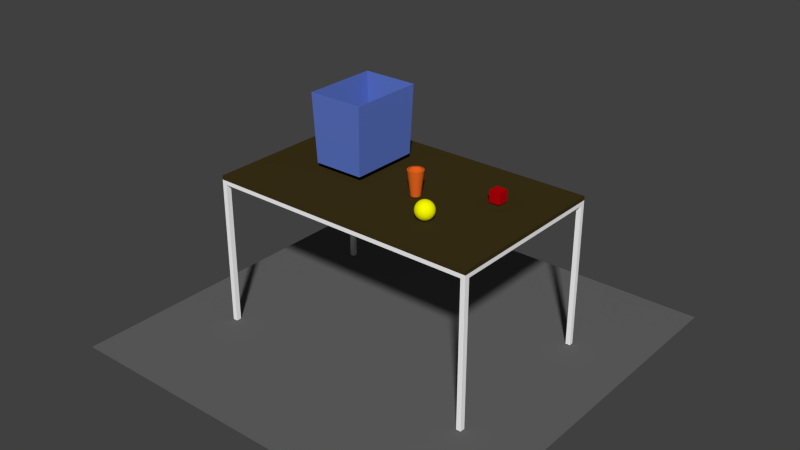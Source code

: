 # Source: example.blend  (saved by Blender 2.76.0; exported with 4.5.12 LTS)
import bpy
from mathutils import Matrix  # noqa: F401  (used for matrix-valued properties, if any)

bpy.ops.wm.read_factory_settings(use_empty=True)
scene = bpy.context.scene
scene.name = 'Scene'

# ---- collections
col_collection_1 = bpy.data.collections.new('Collection 1'); scene.collection.children.link(col_collection_1)
col_collection_2 = bpy.data.collections.new('Collection 2'); scene.collection.children.link(col_collection_2)
col_collection_2.hide_render = True
col_collection_2.hide_viewport = True
col_collection_11 = bpy.data.collections.new('Collection 11'); scene.collection.children.link(col_collection_11)
col_collection_11.hide_render = True
col_collection_11.hide_viewport = True

# ---- materials (node trees are filled in below, after node groups)
mat_black_matte = bpy.data.materials.new('BLACK MATTE')
mat_black_matte.alpha_threshold = 0.0
mat_black_matte.use_transparent_shadow = False
mat_black_matte.diffuse_color = (0.1333, 0.1333, 0.1333, 1.0)
mat_black_matte.roughness = 0.5
mat_black_matte.line_color = (0.0, 0.0, 0.0, 1.0)
mat_darkwoodmat = bpy.data.materials.new('DarkWoodMat')
mat_darkwoodmat.alpha_threshold = 0.0
mat_darkwoodmat.use_transparent_shadow = False
mat_darkwoodmat.preview_render_type = 'CUBE'
mat_darkwoodmat.diffuse_color = (0.04665, 0.03318, 0.009187, 1.0)
mat_darkwoodmat.roughness = 0.5
mat_darkwoodmat.specular_intensity = 0.2868
mat_darkwoodmat.line_color = (0.0, 0.0, 0.0, 1.0)
mat_chromemat = bpy.data.materials.new('ChromeMat')
mat_chromemat.alpha_threshold = 0.0
mat_chromemat.use_transparent_shadow = False
mat_chromemat.diffuse_color = (1.0, 1.0, 1.0, 1.0)
mat_chromemat.roughness = 0.5
mat_chromemat.line_color = (0.0, 0.0, 0.0, 1.0)
mat_material_001 = bpy.data.materials.new('Material.001')
mat_material_001.alpha_threshold = 0.0
mat_material_001.use_transparent_shadow = False
mat_material_001.diffuse_color = (0.8, 0.1338, 0.01529, 1.0)
mat_material_001.roughness = 0.5
mat_blue = bpy.data.materials.new('blue')
mat_blue.alpha_threshold = 0.0
mat_blue.use_transparent_shadow = False
mat_blue.diffuse_color = (0.1089, 0.1809, 0.5815, 1.0)
mat_blue.roughness = 0.5
mat_blue.line_color = (0.0, 0.0, 0.0, 1.0)
mat_material_000 = bpy.data.materials.new('Material.000')
mat_material_000.alpha_threshold = 0.0
mat_material_000.use_transparent_shadow = False
mat_material_000.diffuse_color = (1.0, 1.0, 0.0, 1.0)
mat_material_000.roughness = 0.5
mat_material = bpy.data.materials.new('Material')
mat_material.alpha_threshold = 0.0
mat_material.use_transparent_shadow = False
mat_material.diffuse_color = (0.477, 0.0, 0.002563, 1.0)
mat_material.specular_color = (0.0, 0.0, 1.0)
mat_material.roughness = 0.5
mat_material_003 = bpy.data.materials.new('Material.003')
mat_material_003.alpha_threshold = 0.0
mat_material_003.use_transparent_shadow = False
mat_material_003.diffuse_color = (0.0, 0.6738, 0.1299, 1.0)
mat_material_003.roughness = 0.5

# ---- material node trees

# ---- world
world_world = bpy.data.worlds.new('World'); scene.world = world_world
world_world.color = (0.05088, 0.05088, 0.05088)
world_world.use_sun_shadow = False
world_world.sun_shadow_jitter_overblur = 0.0
world_world.cycles.sampling_method = 'MANUAL'
world_world.cycles.sample_map_resolution = 256

# ---- meshes
me_plane = bpy.data.meshes.new('Plane')
me_plane.from_pydata([(-1.0, -1.0, 0.0), (1.0, -1.0, 0.0), (-1.0, 1.0, 0.0), (1.0, 1.0, 0.0)], [], [(0, 1, 3, 2)])
me_plane.materials.append(mat_black_matte)
me_plane.use_remesh_preserve_volume = False
me_plane.use_remesh_preserve_attributes = False
me_plane.use_mirror_vertex_groups = False
me_plane.update()
me_cube_055 = bpy.data.meshes.new('Cube.055')
me_cube_055.from_pydata([(0.675, 0.425, 0.355), (0.675, -0.425, 0.355), (-0.675, -0.425, 0.355), (-0.675, 0.425, 0.355), (0.675, 0.425, 0.375), (0.675, -0.425, 0.375), (-0.675, -0.425, 0.375), (-0.675, 0.425, 0.375), (-0.675, 0.425, 0.355), (-0.675, -0.425, 0.355), (0.675, -0.425, 0.355), (0.675, 0.425, 0.355), (-0.675, 0.425, 0.335), (-0.675, -0.425, 0.335), (0.675, -0.425, 0.335), (0.675, 0.425, 0.335), (-0.6519, 0.425, 0.355), (-0.6519, -0.425, 0.355), (-0.6519, 0.425, 0.335), (-0.6519, -0.425, 0.335), (0.6519, 0.425, 0.355), (0.6519, -0.425, 0.355), (0.6519, 0.425, 0.335), (0.6519, -0.425, 0.335), (-0.675, 0.4038, 0.355), (0.675, 0.4038, 0.355), (-0.675, 0.4038, 0.335), (0.675, 0.4038, 0.335), (-0.6519, 0.4038, 0.355), (-0.6519, 0.4038, 0.335), (0.6519, 0.4038, 0.355), (0.6519, 0.4038, 0.335), (-0.675, -0.4, 0.355), (0.675, -0.4, 0.355), (-0.675, -0.4, 0.335), (0.675, -0.4, 0.335), (-0.6519, -0.4, 0.355), (-0.6519, -0.4, 0.335), (0.6519, -0.4, 0.355), (0.6519, -0.4, 0.335), (0.675, -0.4, -0.375), (0.6519, -0.4, -0.375), (-0.675, -0.4, -0.375), (-0.6519, -0.4, -0.375), (0.6519, -0.425, -0.375), (-0.6519, -0.425, -0.375), (0.675, -0.425, -0.375), (-0.675, -0.425, -0.375), (0.6519, 0.4038, -0.375), (0.675, 0.4038, -0.375), (-0.6519, 0.4038, -0.375), (-0.675, 0.4038, -0.375), (0.6519, 0.425, -0.375), (-0.6519, 0.425, -0.375), (0.675, 0.425, -0.375), (-0.675, 0.425, -0.375)], [], [(0, 1, 2, 3), (4, 7, 6, 5), (0, 4, 5, 1), (1, 5, 6, 2), (2, 6, 7, 3), (4, 0, 3, 7), (18, 12, 8, 16), (17, 9, 13, 19), (15, 22, 20, 11), (22, 18, 16, 20), (10, 21, 23, 14), (21, 17, 19, 23), (24, 8, 12, 26), (11, 25, 27, 15), (8, 24, 28, 16), (20, 30, 25, 11), (16, 28, 30, 20), (29, 18, 22, 31), (9, 32, 34, 13), (32, 24, 26, 34), (25, 33, 35, 27), (33, 10, 14, 35), (24, 32, 36, 28), (32, 9, 17, 36), (34, 26, 29, 37), (30, 38, 33, 25), (38, 21, 10, 33), (28, 36, 38, 30), (36, 17, 21, 38), (39, 31, 27, 35), (19, 37, 39, 23), (37, 29, 31, 39), (39, 35, 40, 41), (34, 37, 43, 42), (23, 39, 41, 44), (37, 19, 45, 43), (35, 14, 46, 40), (13, 34, 42, 47), (27, 31, 48, 49), (29, 26, 51, 50), (31, 22, 52, 48), (18, 29, 50, 53), (15, 27, 49, 54), (26, 12, 55, 51), (14, 23, 44, 46), (22, 15, 54, 52), (19, 13, 47, 45), (12, 18, 53, 55), (44, 41, 40, 46), (47, 42, 43, 45), (48, 52, 54, 49), (51, 55, 53, 50)])
me_cube_055.polygons.foreach_set('material_index', [0, 0, 0, 0, 0, 0, 1, 1, 1, 1, 1, 1, 1, 1, 1, 1, 1, 1, 1, 1, 1, 1, 1, 1, 1, 1, 1, 1, 1, 1, 1, 1, 1, 1, 1, 1, 1, 1, 1, 1, 1, 1, 1, 1, 1, 1, 1, 1, 1, 1, 1, 1])
me_cube_055.materials.append(mat_darkwoodmat)
me_cube_055.materials.append(mat_chromemat)
me_cube_055.use_remesh_preserve_volume = False
me_cube_055.use_remesh_preserve_attributes = False
me_cube_055.use_mirror_vertex_groups = False
me_cube_055.update()
me_cylinder = bpy.data.meshes.new('Cylinder')
me_cylinder.from_pydata([(1.52e-09, 0.0375, 0.06), (-1.067e-08, 0.02322, -0.06), (-0.007316, 0.03678, 0.06), (-0.004531, 0.02278, -0.06), (-0.01435, 0.03465, 0.06), (-0.008887, 0.02146, -0.06), (-0.02083, 0.03118, 0.06), (-0.0129, 0.01931, -0.06), (-0.02652, 0.02652, 0.06), (-0.01642, 0.01642, -0.06), (-0.03118, 0.02083, 0.06), (-0.01931, 0.0129, -0.06), (-0.03465, 0.01435, 0.06), (-0.02146, 0.008887, -0.06), (-0.03678, 0.007316, 0.06), (-0.02278, 0.004531, -0.06), (-0.0375, 2.831e-09, 0.06), (-0.02322, 5.822e-09, -0.06), (-0.03678, -0.007316, 0.06), (-0.02278, -0.004531, -0.06), (-0.03465, -0.01435, 0.06), (-0.02146, -0.008887, -0.06), (-0.03118, -0.02083, 0.06), (-0.01931, -0.0129, -0.06), (-0.02652, -0.02652, 0.06), (-0.01642, -0.01642, -0.06), (-0.02083, -0.03118, 0.06), (-0.0129, -0.01931, -0.06), (-0.01435, -0.03465, 0.06), (-0.008887, -0.02146, -0.06), (-0.007316, -0.03678, 0.06), (-0.004531, -0.02278, -0.06), (1.374e-08, -0.0375, 0.06), (-3.099e-09, -0.02322, -0.06), (0.007316, -0.03678, 0.06), (0.004531, -0.02278, -0.06), (0.01435, -0.03465, 0.06), (0.008887, -0.02146, -0.06), (0.02083, -0.03118, 0.06), (0.0129, -0.01931, -0.06), (0.02652, -0.02652, 0.06), (0.01642, -0.01642, -0.06), (0.03118, -0.02083, 0.06), (0.01931, -0.0129, -0.06), (0.03465, -0.01435, 0.06), (0.02146, -0.008887, -0.06), (0.03678, -0.007316, 0.06), (0.02278, -0.004531, -0.06), (0.0375, 3.621e-08, 0.06), (0.02322, 2.649e-08, -0.06), (0.03678, 0.007316, 0.06), (0.02278, 0.004531, -0.06), (0.03465, 0.01435, 0.06), (0.02146, 0.008887, -0.06), (0.03118, 0.02083, 0.06), (0.01931, 0.0129, -0.06), (0.02652, 0.02652, 0.06), (0.01642, 0.01642, -0.06), (0.02083, 0.03118, 0.06), (0.0129, 0.01931, -0.06), (0.01435, 0.03465, 0.06), (0.008887, 0.02146, -0.06), (0.007316, 0.03678, 0.06), (0.004531, 0.02278, -0.06), (5.403e-05, 0.03297, 0.06), (-0.006356, 0.03235, 0.06), (-0.01253, 0.0305, 0.06), (-0.01822, 0.02748, 0.06), (-0.02322, 0.02341, 0.06), (-0.02734, 0.01843, 0.06), (-0.03041, 0.01275, 0.06), (-0.03231, 0.006564, 0.06), (-0.03297, 0.0001253, 0.06), (-0.03236, -0.006323, 0.06), (-0.0305, -0.01253, 0.06), (-0.02746, -0.01826, 0.06), (-0.02335, -0.02328, 0.06), (-0.01834, -0.0274, 0.06), (-0.01262, -0.03046, 0.06), (-0.006407, -0.03234, 0.06), (5.109e-05, -0.03297, 0.06), (0.006505, -0.03232, 0.06), (0.01271, -0.03043, 0.06), (0.01841, -0.02735, 0.06), (0.0234, -0.02323, 0.06), (0.02749, -0.01821, 0.06), (0.03052, -0.01249, 0.06), (0.03237, -0.0063, 0.06), (0.03297, 0.0001283, 0.06), (0.03232, 0.006547, 0.06), (0.03042, 0.01271, 0.06), (0.02737, 0.01838, 0.06), (0.02328, 0.02335, 0.06), (0.01829, 0.02743, 0.06), (0.01262, 0.03046, 0.06), (0.006459, 0.03233, 0.06), (-6.62e-09, 0.02141, -0.05023), (-0.004177, 0.021, -0.05023), (-0.008193, 0.01978, -0.05023), (-0.01189, 0.0178, -0.05023), (-0.01514, 0.01514, -0.05023), (-0.0178, 0.01189, -0.05023), (-0.01978, 0.008193, -0.05023), (-0.021, 0.004177, -0.05023), (-0.02141, 6.401e-09, -0.05023), (-0.021, -0.004177, -0.05023), (-0.01978, -0.008193, -0.05023), (-0.0178, -0.01189, -0.05023), (-0.01514, -0.01514, -0.05023), (-0.01189, -0.0178, -0.05023), (-0.008193, -0.01978, -0.05023), (-0.004177, -0.021, -0.05023), (3.556e-10, -0.02141, -0.05023), (0.004177, -0.021, -0.05023), (0.008193, -0.01978, -0.05023), (0.01189, -0.0178, -0.05023), (0.01514, -0.01514, -0.05023), (0.0178, -0.01189, -0.05023), (0.01978, -0.008193, -0.05023), (0.021, -0.004177, -0.05023), (0.02141, 2.546e-08, -0.05023), (0.021, 0.004177, -0.05023), (0.01978, 0.008193, -0.05023), (0.0178, 0.01189, -0.05023), (0.01514, 0.01514, -0.05023), (0.01189, 0.0178, -0.05023), (0.008193, 0.01978, -0.05023), (0.004176, 0.021, -0.05023)], [], [(4, 6, 99, 98), (22, 24, 108, 107), (40, 42, 117, 116), (58, 60, 126, 125), (14, 16, 104, 103), (32, 34, 113, 112), (50, 52, 122, 121), (6, 8, 100, 99), (24, 26, 109, 108), (42, 44, 118, 117), (16, 18, 105, 104), (34, 36, 114, 113), (52, 54, 123, 122), (8, 10, 101, 100), (26, 28, 110, 109), (44, 46, 119, 118), (0, 2, 97, 96), (62, 0, 96, 127), (18, 20, 106, 105), (36, 38, 115, 114), (54, 56, 124, 123), (10, 12, 102, 101), (28, 30, 111, 110), (46, 48, 120, 119), (2, 4, 98, 97), (20, 22, 107, 106), (38, 40, 116, 115), (56, 58, 125, 124), (12, 14, 103, 102), (30, 32, 112, 111), (48, 50, 121, 120), (3, 1, 63, 61, 59, 57, 55, 53, 51, 49, 47, 45, 43, 41, 39, 37, 35, 33, 31, 29, 27, 25, 23, 21, 19, 17, 15, 13, 11, 9, 7, 5), (0, 1, 3, 2), (2, 3, 5, 4), (4, 5, 7, 6), (6, 7, 9, 8), (8, 9, 11, 10), (10, 11, 13, 12), (12, 13, 15, 14), (14, 15, 17, 16), (16, 17, 19, 18), (18, 19, 21, 20), (20, 21, 23, 22), (22, 23, 25, 24), (24, 25, 27, 26), (26, 27, 29, 28), (28, 29, 31, 30), (30, 31, 33, 32), (32, 33, 35, 34), (34, 35, 37, 36), (36, 37, 39, 38), (38, 39, 41, 40), (40, 41, 43, 42), (42, 43, 45, 44), (44, 45, 47, 46), (46, 47, 49, 48), (48, 49, 51, 50), (50, 51, 53, 52), (52, 53, 55, 54), (54, 55, 57, 56), (56, 57, 59, 58), (58, 59, 61, 60), (60, 61, 63, 62), (62, 63, 1, 0), (20, 22, 75, 74), (48, 50, 89, 88), (22, 24, 76, 75), (50, 52, 90, 89), (24, 26, 77, 76), (52, 54, 91, 90), (26, 28, 78, 77), (0, 2, 65, 64), (54, 56, 92, 91), (28, 30, 79, 78), (2, 4, 66, 65), (56, 58, 93, 92), (30, 32, 80, 79), (4, 6, 67, 66), (58, 60, 94, 93), (32, 34, 81, 80), (6, 8, 68, 67), (34, 36, 82, 81), (8, 10, 69, 68), (60, 62, 95, 94), (36, 38, 83, 82), (10, 12, 70, 69), (62, 0, 64, 95), (38, 40, 84, 83), (12, 14, 71, 70), (40, 42, 85, 84), (14, 16, 72, 71), (42, 44, 86, 85), (16, 18, 73, 72), (44, 46, 87, 86), (18, 20, 74, 73), (46, 48, 88, 87), (96, 97, 98, 99, 100, 101, 102, 103, 104, 105, 106, 107, 108, 109, 110, 111, 112, 113, 114, 115, 116, 117, 118, 119, 120, 121, 122, 123, 124, 125, 126, 127), (60, 62, 127, 126)])
me_cylinder.materials.append(mat_material_001)
me_cylinder.use_remesh_preserve_volume = False
me_cylinder.use_remesh_preserve_attributes = False
me_cylinder.use_mirror_vertex_groups = False
me_cylinder.update()
me_cube = bpy.data.meshes.new('Cube')
me_cube.from_pydata([(0.1366, 0.1846, 0.1822), (0.125, 0.1729, -0.1526), (-0.125, 0.1729, -0.1526), (-0.1366, 0.1846, 0.1822), (0.1366, 0.1821, 0.1823), (0.125, 0.1704, -0.1525), (-0.125, 0.1704, -0.1525), (-0.1366, 0.1821, 0.1823), (0.1371, 0.1845, 0.1822), (0.1371, -0.1845, 0.1822), (0.1254, -0.1725, -0.1526), (0.1254, 0.1725, -0.1526), (0.1346, 0.1845, 0.1823), (0.1346, -0.1845, 0.1823), (0.1229, -0.1725, -0.1525), (0.1229, 0.1725, -0.1525), (-0.1254, 0.1725, -0.1526), (-0.1254, -0.1725, -0.1526), (-0.1371, -0.1843, 0.1822), (-0.1371, 0.1843, 0.1822), (-0.1229, 0.1725, -0.1525), (-0.1229, -0.1725, -0.1525), (-0.1346, -0.1843, 0.1823), (-0.1346, 0.1843, 0.1823), (0.125, 0.1725, -0.1389), (0.125, -0.1725, -0.1389), (-0.125, -0.1725, -0.1389), (-0.125, 0.1725, -0.1389), (0.125, 0.1725, -0.1364), (0.125, -0.1725, -0.1364), (-0.125, -0.1725, -0.1364), (-0.125, 0.1725, -0.1364), (0.125, -0.1729, -0.1526), (0.134, -0.1846, 0.1822), (-0.134, -0.1846, 0.1822), (-0.125, -0.1729, -0.1526), (0.125, -0.1704, -0.1525), (0.134, -0.1821, 0.1823), (-0.134, -0.1821, 0.1823), (-0.125, -0.1704, -0.1525), (-0.0675, -0.1075, -0.1673), (-0.0675, -0.1075, -0.1373), (-0.0675, -0.0925, -0.1673), (-0.0675, -0.0925, -0.1373), (-0.0525, -0.1075, -0.1673), (-0.0525, -0.1075, -0.1373), (-0.0525, -0.0925, -0.1673), (-0.0525, -0.0925, -0.1373), (0.07, 0.115, -0.1423), (0.07, 0.085, -0.1423), (0.0739, 0.115, -0.1427), (0.0739, 0.085, -0.1427), (0.07765, 0.115, -0.1438), (0.07765, 0.085, -0.1438), (0.08111, 0.115, -0.1456), (0.08111, 0.085, -0.1456), (0.08414, 0.115, -0.1481), (0.08414, 0.085, -0.1481), (0.08663, 0.115, -0.1512), (0.08663, 0.085, -0.1512), (0.08848, 0.115, -0.1546), (0.08848, 0.085, -0.1546), (0.08962, 0.115, -0.1584), (0.08962, 0.085, -0.1584), (0.09, 0.115, -0.1623), (0.09, 0.085, -0.1623), (0.08962, 0.115, -0.1662), (0.08962, 0.085, -0.1662), (0.08848, 0.115, -0.1699), (0.08848, 0.085, -0.1699), (0.08663, 0.115, -0.1734), (0.08663, 0.085, -0.1734), (0.08414, 0.115, -0.1764), (0.08414, 0.085, -0.1764), (0.08111, 0.115, -0.1789), (0.08111, 0.085, -0.1789), (0.07765, 0.115, -0.1807), (0.07765, 0.085, -0.1807), (0.0739, 0.115, -0.1819), (0.0739, 0.085, -0.1819), (0.07, 0.115, -0.1823), (0.07, 0.085, -0.1823), (0.0661, 0.115, -0.1819), (0.0661, 0.085, -0.1819), (0.06235, 0.115, -0.1807), (0.06235, 0.085, -0.1807), (0.05889, 0.115, -0.1789), (0.05889, 0.085, -0.1789), (0.05586, 0.115, -0.1764), (0.05586, 0.085, -0.1764), (0.05337, 0.115, -0.1734), (0.05337, 0.085, -0.1734), (0.05152, 0.115, -0.1699), (0.05152, 0.085, -0.1699), (0.05038, 0.115, -0.1662), (0.05038, 0.085, -0.1662), (0.05, 0.115, -0.1623), (0.05, 0.085, -0.1623), (0.05038, 0.115, -0.1584), (0.05038, 0.085, -0.1584), (0.05152, 0.115, -0.1546), (0.05152, 0.085, -0.1546), (0.05337, 0.115, -0.1512), (0.05337, 0.085, -0.1512), (0.05586, 0.115, -0.1481), (0.05586, 0.085, -0.1481), (0.05889, 0.115, -0.1456), (0.05889, 0.085, -0.1456), (0.06235, 0.115, -0.1438), (0.06235, 0.085, -0.1438), (0.0661, 0.115, -0.1427), (0.0661, 0.085, -0.1427), (-0.07, -0.085, -0.1423), (-0.07, -0.115, -0.1423), (-0.0661, -0.085, -0.1427), (-0.0661, -0.115, -0.1427), (-0.06235, -0.085, -0.1438), (-0.06235, -0.115, -0.1438), (-0.05889, -0.085, -0.1456), (-0.05889, -0.115, -0.1456), (-0.05586, -0.085, -0.1481), (-0.05586, -0.115, -0.1481), (-0.05337, -0.085, -0.1512), (-0.05337, -0.115, -0.1512), (-0.05152, -0.085, -0.1546), (-0.05152, -0.115, -0.1546), (-0.05038, -0.085, -0.1584), (-0.05038, -0.115, -0.1584), (-0.05, -0.085, -0.1623), (-0.05, -0.115, -0.1623), (-0.05038, -0.085, -0.1662), (-0.05038, -0.115, -0.1662), (-0.05152, -0.085, -0.1699), (-0.05152, -0.115, -0.1699), (-0.05337, -0.085, -0.1734), (-0.05337, -0.115, -0.1734), (-0.05586, -0.085, -0.1764), (-0.05586, -0.115, -0.1764), (-0.05889, -0.085, -0.1789), (-0.05889, -0.115, -0.1789), (-0.06235, -0.085, -0.1807), (-0.06235, -0.115, -0.1807), (-0.0661, -0.085, -0.1819), (-0.0661, -0.115, -0.1819), (-0.07, -0.085, -0.1823), (-0.07, -0.115, -0.1823), (-0.0739, -0.085, -0.1819), (-0.0739, -0.115, -0.1819), (-0.07765, -0.085, -0.1807), (-0.07765, -0.115, -0.1807), (-0.08111, -0.085, -0.1789), (-0.08111, -0.115, -0.1789), (-0.08414, -0.085, -0.1764), (-0.08414, -0.115, -0.1764), (-0.08663, -0.085, -0.1734), (-0.08663, -0.115, -0.1734), (-0.08848, -0.085, -0.1699), (-0.08848, -0.115, -0.1699), (-0.08962, -0.085, -0.1662), (-0.08962, -0.115, -0.1662), (-0.09, -0.085, -0.1623), (-0.09, -0.115, -0.1623), (-0.08962, -0.085, -0.1584), (-0.08962, -0.115, -0.1584), (-0.08848, -0.085, -0.1546), (-0.08848, -0.115, -0.1546), (-0.08663, -0.085, -0.1512), (-0.08663, -0.115, -0.1512), (-0.08414, -0.085, -0.1481), (-0.08414, -0.115, -0.1481), (-0.08111, -0.085, -0.1456), (-0.08111, -0.115, -0.1456), (-0.07765, -0.085, -0.1438), (-0.07765, -0.115, -0.1438), (-0.0739, -0.085, -0.1427), (-0.0739, -0.115, -0.1427), (0.07, -0.085, -0.1423), (0.07, -0.115, -0.1423), (0.0739, -0.085, -0.1427), (0.0739, -0.115, -0.1427), (0.07765, -0.085, -0.1438), (0.07765, -0.115, -0.1438), (0.08111, -0.085, -0.1456), (0.08111, -0.115, -0.1456), (0.08414, -0.085, -0.1481), (0.08414, -0.115, -0.1481), (0.08663, -0.085, -0.1512), (0.08663, -0.115, -0.1512), (0.08848, -0.085, -0.1546), (0.08848, -0.115, -0.1546), (0.08962, -0.085, -0.1584), (0.08962, -0.115, -0.1584), (0.09, -0.085, -0.1623), (0.09, -0.115, -0.1623), (0.08962, -0.085, -0.1662), (0.08962, -0.115, -0.1662), (0.08848, -0.085, -0.1699), (0.08848, -0.115, -0.1699), (0.08663, -0.085, -0.1734), (0.08663, -0.115, -0.1734), (0.08414, -0.085, -0.1764), (0.08414, -0.115, -0.1764), (0.08111, -0.085, -0.1789), (0.08111, -0.115, -0.1789), (0.07765, -0.085, -0.1807), (0.07765, -0.115, -0.1807), (0.0739, -0.085, -0.1819), (0.0739, -0.115, -0.1819), (0.07, -0.085, -0.1823), (0.07, -0.115, -0.1823), (0.0661, -0.085, -0.1819), (0.0661, -0.115, -0.1819), (0.06235, -0.085, -0.1807), (0.06235, -0.115, -0.1807), (0.05889, -0.085, -0.1789), (0.05889, -0.115, -0.1789), (0.05586, -0.085, -0.1764), (0.05586, -0.115, -0.1764), (0.05337, -0.085, -0.1734), (0.05337, -0.115, -0.1734), (0.05152, -0.085, -0.1699), (0.05152, -0.115, -0.1699), (0.05038, -0.085, -0.1662), (0.05038, -0.115, -0.1662), (0.05, -0.085, -0.1623), (0.05, -0.115, -0.1623), (0.05038, -0.085, -0.1584), (0.05038, -0.115, -0.1584), (0.05152, -0.085, -0.1546), (0.05152, -0.115, -0.1546), (0.05337, -0.085, -0.1512), (0.05337, -0.115, -0.1512), (0.05586, -0.085, -0.1481), (0.05586, -0.115, -0.1481), (0.05889, -0.085, -0.1456), (0.05889, -0.115, -0.1456), (0.06235, -0.085, -0.1438), (0.06235, -0.115, -0.1438), (0.0661, -0.085, -0.1427), (0.0661, -0.115, -0.1427), (-0.07, 0.115, -0.1423), (-0.07, 0.085, -0.1423), (-0.0661, 0.115, -0.1427), (-0.0661, 0.085, -0.1427), (-0.06235, 0.115, -0.1438), (-0.06235, 0.085, -0.1438), (-0.05889, 0.115, -0.1456), (-0.05889, 0.085, -0.1456), (-0.05586, 0.115, -0.1481), (-0.05586, 0.085, -0.1481), (-0.05337, 0.115, -0.1512), (-0.05337, 0.085, -0.1512), (-0.05152, 0.115, -0.1546), (-0.05152, 0.085, -0.1546), (-0.05038, 0.115, -0.1584), (-0.05038, 0.085, -0.1584), (-0.05, 0.115, -0.1623), (-0.05, 0.085, -0.1623), (-0.05038, 0.115, -0.1662), (-0.05038, 0.085, -0.1662), (-0.05152, 0.115, -0.1699), (-0.05152, 0.085, -0.1699), (-0.05337, 0.115, -0.1734), (-0.05337, 0.085, -0.1734), (-0.05586, 0.115, -0.1764), (-0.05586, 0.085, -0.1764), (-0.05889, 0.115, -0.1789), (-0.05889, 0.085, -0.1789), (-0.06235, 0.115, -0.1807), (-0.06235, 0.085, -0.1807), (-0.0661, 0.115, -0.1819), (-0.0661, 0.085, -0.1819), (-0.07, 0.115, -0.1823), (-0.07, 0.085, -0.1823), (-0.0739, 0.115, -0.1819), (-0.0739, 0.085, -0.1819), (-0.07765, 0.115, -0.1807), (-0.07765, 0.085, -0.1807), (-0.08111, 0.115, -0.1789), (-0.08111, 0.085, -0.1789), (-0.08414, 0.115, -0.1764), (-0.08414, 0.085, -0.1764), (-0.08663, 0.115, -0.1734), (-0.08663, 0.085, -0.1734), (-0.08848, 0.115, -0.1699), (-0.08848, 0.085, -0.1699), (-0.08962, 0.115, -0.1662), (-0.08962, 0.085, -0.1662), (-0.09, 0.115, -0.1623), (-0.09, 0.085, -0.1623), (-0.08962, 0.115, -0.1584), (-0.08962, 0.085, -0.1584), (-0.08848, 0.115, -0.1546), (-0.08848, 0.085, -0.1546), (-0.08663, 0.115, -0.1512), (-0.08663, 0.085, -0.1512), (-0.08414, 0.115, -0.1481), (-0.08414, 0.085, -0.1481), (-0.08111, 0.115, -0.1456), (-0.08111, 0.085, -0.1456), (-0.07765, 0.115, -0.1438), (-0.07765, 0.085, -0.1438), (-0.0739, 0.115, -0.1427), (-0.0739, 0.085, -0.1427), (-0.0675, 0.0925, -0.1673), (-0.0675, 0.0925, -0.1373), (-0.0675, 0.1075, -0.1673), (-0.0675, 0.1075, -0.1373), (-0.0525, 0.0925, -0.1673), (-0.0525, 0.0925, -0.1373), (-0.0525, 0.1075, -0.1673), (-0.0525, 0.1075, -0.1373), (0.0525, 0.0925, -0.1673), (0.0525, 0.0925, -0.1373), (0.0525, 0.1075, -0.1673), (0.0525, 0.1075, -0.1373), (0.0675, 0.0925, -0.1673), (0.0675, 0.0925, -0.1373), (0.0675, 0.1075, -0.1673), (0.0675, 0.1075, -0.1373), (0.0525, -0.1075, -0.1673), (0.0525, -0.1075, -0.1373), (0.0525, -0.0925, -0.1673), (0.0525, -0.0925, -0.1373), (0.0675, -0.1075, -0.1673), (0.0675, -0.1075, -0.1373), (0.0675, -0.0925, -0.1673), (0.0675, -0.0925, -0.1373)], [], [(0, 1, 2, 3), (4, 7, 6, 5), (0, 4, 5, 1), (1, 5, 6, 2), (2, 6, 7, 3), (4, 0, 3, 7), (8, 9, 10, 11), (12, 15, 14, 13), (8, 12, 13, 9), (9, 13, 14, 10), (10, 14, 15, 11), (12, 8, 11, 15), (16, 17, 18, 19), (20, 23, 22, 21), (16, 20, 21, 17), (17, 21, 22, 18), (18, 22, 23, 19), (20, 16, 19, 23), (24, 25, 26, 27), (28, 31, 30, 29), (24, 28, 29, 25), (25, 29, 30, 26), (26, 30, 31, 27), (28, 24, 27, 31), (32, 33, 34, 35), (36, 39, 38, 37), (32, 36, 37, 33), (33, 37, 38, 34), (34, 38, 39, 35), (36, 32, 35, 39), (41, 43, 42, 40), (43, 47, 46, 42), (47, 45, 44, 46), (45, 41, 40, 44), (40, 42, 46, 44), (45, 47, 43, 41), (48, 49, 51, 50), (50, 51, 53, 52), (52, 53, 55, 54), (54, 55, 57, 56), (56, 57, 59, 58), (58, 59, 61, 60), (60, 61, 63, 62), (62, 63, 65, 64), (64, 65, 67, 66), (66, 67, 69, 68), (68, 69, 71, 70), (70, 71, 73, 72), (72, 73, 75, 74), (74, 75, 77, 76), (76, 77, 79, 78), (78, 79, 81, 80), (80, 81, 83, 82), (82, 83, 85, 84), (84, 85, 87, 86), (86, 87, 89, 88), (88, 89, 91, 90), (90, 91, 93, 92), (92, 93, 95, 94), (94, 95, 97, 96), (96, 97, 99, 98), (98, 99, 101, 100), (100, 101, 103, 102), (102, 103, 105, 104), (104, 105, 107, 106), (106, 107, 109, 108), (51, 49, 111, 109, 107, 105, 103, 101, 99, 97, 95, 93, 91, 89, 87, 85, 83, 81, 79, 77, 75, 73, 71, 69, 67, 65, 63, 61, 59, 57, 55, 53), (110, 111, 49, 48), (108, 109, 111, 110), (48, 50, 52, 54, 56, 58, 60, 62, 64, 66, 68, 70, 72, 74, 76, 78, 80, 82, 84, 86, 88, 90, 92, 94, 96, 98, 100, 102, 104, 106, 108, 110), (112, 113, 115, 114), (114, 115, 117, 116), (116, 117, 119, 118), (118, 119, 121, 120), (120, 121, 123, 122), (122, 123, 125, 124), (124, 125, 127, 126), (126, 127, 129, 128), (128, 129, 131, 130), (130, 131, 133, 132), (132, 133, 135, 134), (134, 135, 137, 136), (136, 137, 139, 138), (138, 139, 141, 140), (140, 141, 143, 142), (142, 143, 145, 144), (144, 145, 147, 146), (146, 147, 149, 148), (148, 149, 151, 150), (150, 151, 153, 152), (152, 153, 155, 154), (154, 155, 157, 156), (156, 157, 159, 158), (158, 159, 161, 160), (160, 161, 163, 162), (162, 163, 165, 164), (164, 165, 167, 166), (166, 167, 169, 168), (168, 169, 171, 170), (170, 171, 173, 172), (115, 113, 175, 173, 171, 169, 167, 165, 163, 161, 159, 157, 155, 153, 151, 149, 147, 145, 143, 141, 139, 137, 135, 133, 131, 129, 127, 125, 123, 121, 119, 117), (174, 175, 113, 112), (172, 173, 175, 174), (112, 114, 116, 118, 120, 122, 124, 126, 128, 130, 132, 134, 136, 138, 140, 142, 144, 146, 148, 150, 152, 154, 156, 158, 160, 162, 164, 166, 168, 170, 172, 174), (176, 177, 179, 178), (178, 179, 181, 180), (180, 181, 183, 182), (182, 183, 185, 184), (184, 185, 187, 186), (186, 187, 189, 188), (188, 189, 191, 190), (190, 191, 193, 192), (192, 193, 195, 194), (194, 195, 197, 196), (196, 197, 199, 198), (198, 199, 201, 200), (200, 201, 203, 202), (202, 203, 205, 204), (204, 205, 207, 206), (206, 207, 209, 208), (208, 209, 211, 210), (210, 211, 213, 212), (212, 213, 215, 214), (214, 215, 217, 216), (216, 217, 219, 218), (218, 219, 221, 220), (220, 221, 223, 222), (222, 223, 225, 224), (224, 225, 227, 226), (226, 227, 229, 228), (228, 229, 231, 230), (230, 231, 233, 232), (232, 233, 235, 234), (234, 235, 237, 236), (179, 177, 239, 237, 235, 233, 231, 229, 227, 225, 223, 221, 219, 217, 215, 213, 211, 209, 207, 205, 203, 201, 199, 197, 195, 193, 191, 189, 187, 185, 183, 181), (238, 239, 177, 176), (236, 237, 239, 238), (176, 178, 180, 182, 184, 186, 188, 190, 192, 194, 196, 198, 200, 202, 204, 206, 208, 210, 212, 214, 216, 218, 220, 222, 224, 226, 228, 230, 232, 234, 236, 238), (240, 241, 243, 242), (242, 243, 245, 244), (244, 245, 247, 246), (246, 247, 249, 248), (248, 249, 251, 250), (250, 251, 253, 252), (252, 253, 255, 254), (254, 255, 257, 256), (256, 257, 259, 258), (258, 259, 261, 260), (260, 261, 263, 262), (262, 263, 265, 264), (264, 265, 267, 266), (266, 267, 269, 268), (268, 269, 271, 270), (270, 271, 273, 272), (272, 273, 275, 274), (274, 275, 277, 276), (276, 277, 279, 278), (278, 279, 281, 280), (280, 281, 283, 282), (282, 283, 285, 284), (284, 285, 287, 286), (286, 287, 289, 288), (288, 289, 291, 290), (290, 291, 293, 292), (292, 293, 295, 294), (294, 295, 297, 296), (296, 297, 299, 298), (298, 299, 301, 300), (243, 241, 303, 301, 299, 297, 295, 293, 291, 289, 287, 285, 283, 281, 279, 277, 275, 273, 271, 269, 267, 265, 263, 261, 259, 257, 255, 253, 251, 249, 247, 245), (302, 303, 241, 240), (300, 301, 303, 302), (240, 242, 244, 246, 248, 250, 252, 254, 256, 258, 260, 262, 264, 266, 268, 270, 272, 274, 276, 278, 280, 282, 284, 286, 288, 290, 292, 294, 296, 298, 300, 302), (305, 307, 306, 304), (307, 311, 310, 306), (311, 309, 308, 310), (309, 305, 304, 308), (304, 306, 310, 308), (309, 311, 307, 305), (313, 315, 314, 312), (315, 319, 318, 314), (319, 317, 316, 318), (317, 313, 312, 316), (312, 314, 318, 316), (317, 319, 315, 313), (321, 323, 322, 320), (323, 327, 326, 322), (327, 325, 324, 326), (325, 321, 320, 324), (320, 322, 326, 324), (325, 327, 323, 321)])
me_cube.polygons.foreach_set('material_index', [0, 0, 0, 0, 0, 0, 0, 0, 0, 0, 0, 0, 0, 0, 0, 0, 0, 0, 0, 0, 0, 0, 0, 0, 0, 0, 0, 0, 0, 0, 1, 1, 1, 1, 1, 1, 1, 1, 1, 1, 1, 1, 1, 1, 1, 1, 1, 1, 1, 1, 1, 1, 1, 1, 1, 1, 1, 1, 1, 1, 1, 1, 1, 1, 1, 1, 1, 1, 1, 1, 1, 1, 1, 1, 1, 1, 1, 1, 1, 1, 1, 1, 1, 1, 1, 1, 1, 1, 1, 1, 1, 1, 1, 1, 1, 1, 1, 1, 1, 1, 1, 1, 1, 1, 1, 1, 1, 1, 1, 1, 1, 1, 1, 1, 1, 1, 1, 1, 1, 1, 1, 1, 1, 1, 1, 1, 1, 1, 1, 1, 1, 1, 1, 1, 1, 1, 1, 1, 1, 1, 1, 1, 1, 1, 1, 1, 1, 1, 1, 1, 1, 1, 1, 1, 1, 1, 1, 1, 1, 1, 1, 1, 1, 1, 1, 1, 1, 1, 1, 1, 1, 1, 1, 1, 1, 1, 1, 1, 1, 1, 1, 1, 1, 1, 1, 1, 1, 1, 1, 1])
me_cube.materials.append(mat_blue)
me_cube.materials.append(mat_black_matte)
me_cube.use_remesh_preserve_volume = False
me_cube.use_remesh_preserve_attributes = False
me_cube.use_mirror_vertex_groups = False
me_cube.update()
me_sphere = bpy.data.meshes.new('Sphere')
me_sphere.from_pydata([(-0.008779, 0.0, 0.04414), (-0.01722, 0.0, 0.04157), (-0.025, 0.0, 0.03742), (-0.03182, 0.0, 0.03182), (-0.03742, 0.0, 0.025), (-0.04157, 0.0, 0.01722), (-0.04414, 0.0, 0.008779), (-0.045, 0.0, 3.397e-09), (-0.04414, 0.0, -0.008779), (-0.04157, 0.0, -0.01722), (-0.03742, 0.0, -0.025), (-0.03182, 0.0, -0.03182), (-0.025, 0.0, -0.03742), (-0.01722, 0.0, -0.04157), (-0.008779, 0.0, -0.04414), (1.466e-08, 0.0, -0.045), (-0.00861, 0.001713, 0.04414), (-0.01689, 0.00336, 0.04157), (-0.02452, 0.004877, 0.03742), (-0.03121, 0.006208, 0.03182), (-0.0367, 0.0073, 0.025), (-0.04078, 0.008111, 0.01722), (-0.04329, 0.00861, 0.008779), (-0.04414, 0.008779, 3.397e-09), (-0.04329, 0.00861, -0.008779), (-0.04078, 0.008111, -0.01722), (-0.0367, 0.0073, -0.025), (-0.03121, 0.006208, -0.03182), (-0.02452, 0.004877, -0.03742), (-0.01689, 0.00336, -0.04157), (-0.00861, 0.001713, -0.04414), (-0.008111, 0.00336, 0.04414), (-0.01591, 0.00659, 0.04157), (-0.0231, 0.009567, 0.03742), (-0.0294, 0.01218, 0.03182), (-0.03457, 0.01432, 0.025), (-0.03841, 0.01591, 0.01722), (-0.04078, 0.01689, 0.008779), (-0.04157, 0.01722, 3.397e-09), (-0.04078, 0.01689, -0.008779), (-0.03841, 0.01591, -0.01722), (-0.03457, 0.01432, -0.025), (-0.0294, 0.01218, -0.03182), (-0.0231, 0.009567, -0.03742), (-0.01591, 0.00659, -0.04157), (-0.008111, 0.00336, -0.04414), (-0.0073, 0.004877, 0.04414), (-0.01432, 0.009567, 0.04157), (-0.02079, 0.01389, 0.03742), (-0.02646, 0.01768, 0.03182), (-0.03111, 0.02079, 0.025), (-0.03457, 0.0231, 0.01722), (-0.0367, 0.02452, 0.008779), (-0.03742, 0.025, 3.397e-09), (-0.0367, 0.02452, -0.008779), (-0.03457, 0.0231, -0.01722), (-0.03111, 0.02079, -0.025), (-0.02646, 0.01768, -0.03182), (-0.02079, 0.01389, -0.03742), (-0.01432, 0.009567, -0.04157), (-0.0073, 0.004877, -0.04414), (-0.006208, 0.006208, 0.04414), (-0.01218, 0.01218, 0.04157), (-0.01768, 0.01768, 0.03742), (-0.0225, 0.0225, 0.03182), (-0.02646, 0.02646, 0.025), (-0.0294, 0.0294, 0.01722), (-0.03121, 0.03121, 0.008779), (-0.03182, 0.03182, 3.397e-09), (-0.03121, 0.03121, -0.008779), (-0.0294, 0.0294, -0.01722), (-0.02646, 0.02646, -0.025), (-0.0225, 0.0225, -0.03182), (-0.01768, 0.01768, -0.03742), (-0.01218, 0.01218, -0.04157), (-0.006208, 0.006208, -0.04414), (-0.004877, 0.0073, 0.04414), (-0.009567, 0.01432, 0.04157), (-0.01389, 0.02079, 0.03742), (-0.01768, 0.02646, 0.03182), (-0.02079, 0.03111, 0.025), (-0.0231, 0.03457, 0.01722), (-0.02452, 0.0367, 0.008779), (-0.025, 0.03742, 3.397e-09), (-0.02452, 0.0367, -0.008779), (-0.0231, 0.03457, -0.01722), (-0.02079, 0.03111, -0.025), (-0.01768, 0.02646, -0.03182), (-0.01389, 0.02079, -0.03742), (-0.009567, 0.01432, -0.04157), (-0.004877, 0.0073, -0.04414), (-0.00336, 0.008111, 0.04414), (-0.00659, 0.01591, 0.04157), (-0.009567, 0.0231, 0.03742), (-0.01218, 0.0294, 0.03182), (-0.01432, 0.03457, 0.025), (-0.01591, 0.03841, 0.01722), (-0.01689, 0.04078, 0.008779), (-0.01722, 0.04157, 3.397e-09), (-0.01689, 0.04078, -0.008779), (-0.01591, 0.03841, -0.01722), (-0.01432, 0.03457, -0.025), (-0.01218, 0.0294, -0.03182), (-0.009567, 0.0231, -0.03742), (-0.00659, 0.01591, -0.04157), (-0.00336, 0.008111, -0.04414), (-0.001713, 0.00861, 0.04414), (-0.00336, 0.01689, 0.04157), (-0.004877, 0.02452, 0.03742), (-0.006208, 0.03121, 0.03182), (-0.0073, 0.0367, 0.025), (-0.008111, 0.04078, 0.01722), (-0.00861, 0.04329, 0.008779), (-0.008779, 0.04414, 3.397e-09), (-0.00861, 0.04329, -0.008779), (-0.008111, 0.04078, -0.01722), (-0.0073, 0.0367, -0.025), (-0.006208, 0.03121, -0.03182), (-0.004877, 0.02452, -0.03742), (-0.00336, 0.01689, -0.04157), (-0.001713, 0.00861, -0.04414), (1.47e-08, 0.008779, 0.04414), (1.436e-08, 0.01722, 0.04157), (1.403e-08, 0.025, 0.03742), (1.436e-08, 0.03182, 0.03182), (1.503e-08, 0.03742, 0.025), (1.235e-08, 0.04157, 0.01722), (1.772e-08, 0.04414, 0.008779), (1.705e-08, 0.045, 3.397e-09), (1.772e-08, 0.04414, -0.008779), (1.034e-08, 0.04157, -0.01722), (1.503e-08, 0.03742, -0.025), (1.436e-08, 0.03182, -0.03182), (1.537e-08, 0.025, -0.03742), (1.369e-08, 0.01722, -0.04157), (1.386e-08, 0.008779, -0.04414), (0.001713, 0.00861, 0.04414), (0.00336, 0.01689, 0.04157), (0.004877, 0.02452, 0.03742), (0.006208, 0.03121, 0.03182), (0.0073, 0.0367, 0.025), (0.008111, 0.04078, 0.01722), (0.00861, 0.04329, 0.008779), (0.008779, 0.04414, 3.397e-09), (0.00861, 0.04329, -0.008779), (0.008111, 0.04078, -0.01722), (0.0073, 0.0367, -0.025), (0.006208, 0.03121, -0.03182), (0.004877, 0.02452, -0.03742), (0.00336, 0.01689, -0.04157), (0.001713, 0.00861, -0.04414), (0.00336, 0.008111, 0.04414), (0.00659, 0.01591, 0.04157), (0.009567, 0.0231, 0.03742), (0.01218, 0.0294, 0.03182), (0.01432, 0.03457, 0.025), (0.01591, 0.03841, 0.01722), (0.01689, 0.04078, 0.008779), (0.01722, 0.04157, 3.397e-09), (0.01689, 0.04078, -0.008779), (0.01591, 0.03841, -0.01722), (0.01432, 0.03457, -0.025), (0.01218, 0.0294, -0.03182), (0.009567, 0.0231, -0.03742), (0.00659, 0.01591, -0.04157), (0.00336, 0.008111, -0.04414), (0.004877, 0.0073, 0.04414), (0.009567, 0.01432, 0.04157), (0.01389, 0.02079, 0.03742), (0.01768, 0.02646, 0.03182), (0.02079, 0.03111, 0.025), (0.0231, 0.03457, 0.01722), (0.02452, 0.0367, 0.008779), (0.025, 0.03742, 3.397e-09), (0.02452, 0.0367, -0.008779), (0.0231, 0.03457, -0.01722), (0.02079, 0.03111, -0.025), (0.01768, 0.02646, -0.03182), (0.01389, 0.02079, -0.03742), (0.009567, 0.01432, -0.04157), (0.004877, 0.0073, -0.04414), (0.006208, 0.006208, 0.04414), (0.01218, 0.01218, 0.04157), (0.01768, 0.01768, 0.03742), (0.0225, 0.0225, 0.03182), (0.02646, 0.02646, 0.025), (0.0294, 0.0294, 0.01722), (0.03121, 0.03121, 0.008779), (0.03182, 0.03182, 3.397e-09), (0.03121, 0.03121, -0.008779), (0.0294, 0.0294, -0.01722), (0.02646, 0.02646, -0.025), (0.0225, 0.0225, -0.03182), (0.01768, 0.01768, -0.03742), (0.01218, 0.01218, -0.04157), (0.006208, 0.006208, -0.04414), (0.0073, 0.004877, 0.04414), (0.01432, 0.009567, 0.04157), (0.02079, 0.01389, 0.03742), (0.02646, 0.01768, 0.03182), (0.03111, 0.02079, 0.025), (0.03457, 0.0231, 0.01722), (0.0367, 0.02452, 0.008779), (0.03742, 0.025, 3.397e-09), (0.0367, 0.02452, -0.008779), (0.03457, 0.0231, -0.01722), (0.03111, 0.02079, -0.025), (0.02646, 0.01768, -0.03182), (0.02079, 0.01389, -0.03742), (0.01432, 0.009567, -0.04157), (0.0073, 0.004877, -0.04414), (0.008111, 0.00336, 0.04414), (0.01591, 0.00659, 0.04157), (0.0231, 0.009567, 0.03742), (0.0294, 0.01218, 0.03182), (0.03457, 0.01432, 0.025), (0.03841, 0.01591, 0.01722), (0.04078, 0.01689, 0.008779), (0.04157, 0.01722, 3.397e-09), (0.04078, 0.01689, -0.008779), (0.03841, 0.01591, -0.01722), (0.03457, 0.01432, -0.025), (0.0294, 0.01218, -0.03182), (0.0231, 0.009567, -0.03742), (0.01591, 0.00659, -0.04157), (0.008111, 0.00336, -0.04414), (0.00861, 0.001713, 0.04414), (0.01689, 0.00336, 0.04157), (0.02452, 0.004877, 0.03742), (0.03121, 0.006208, 0.03182), (0.0367, 0.0073, 0.025), (0.04078, 0.008111, 0.01722), (0.04329, 0.00861, 0.008779), (0.04414, 0.008779, 3.397e-09), (0.04329, 0.00861, -0.008779), (0.04078, 0.008111, -0.01722), (0.0367, 0.0073, -0.025), (0.03121, 0.006208, -0.03182), (0.02452, 0.004877, -0.03742), (0.01689, 0.00336, -0.04157), (0.00861, 0.001713, -0.04414), (0.008779, -3.245e-10, 0.04414), (0.01722, 1.855e-09, 0.04157), (0.025, 1.184e-09, 0.03742), (0.03182, -1.163e-09, 0.03182), (0.03742, -3.845e-09, 0.025), (0.04157, 2.861e-09, 0.01722), (0.04414, -3.845e-09, 0.008779), (0.045, -4.515e-09, 3.397e-09), (0.04414, -3.845e-09, -0.008779), (0.04157, 2.861e-09, -0.01722), (0.03742, -3.845e-09, -0.025), (0.03182, -1.163e-09, -0.03182), (0.025, -4.922e-10, -0.03742), (0.01722, 1.784e-10, -0.04157), (0.008779, 1.784e-10, -0.04414), (0.00861, -0.001713, 0.04414), (0.01689, -0.00336, 0.04157), (0.02452, -0.004877, 0.03742), (0.03121, -0.006208, 0.03182), (0.0367, -0.0073, 0.025), (0.04078, -0.008111, 0.01722), (0.04329, -0.00861, 0.008779), (0.04414, -0.008779, 3.397e-09), (0.04329, -0.00861, -0.008779), (0.04078, -0.008111, -0.01722), (0.0367, -0.0073, -0.025), (0.03121, -0.006208, -0.03182), (0.02452, -0.004877, -0.03742), (0.01689, -0.00336, -0.04157), (0.00861, -0.001713, -0.04414), (0.008111, -0.00336, 0.04414), (0.01591, -0.00659, 0.04157), (0.0231, -0.009567, 0.03742), (0.0294, -0.01218, 0.03182), (0.03457, -0.01432, 0.025), (0.03841, -0.01591, 0.01722), (0.04078, -0.01689, 0.008779), (0.04157, -0.01722, 3.397e-09), (0.04078, -0.01689, -0.008779), (0.03841, -0.01591, -0.01722), (0.03457, -0.01432, -0.025), (0.0294, -0.01218, -0.03182), (0.0231, -0.009567, -0.03742), (0.01591, -0.00659, -0.04157), (0.008111, -0.00336, -0.04414), (0.0073, -0.004877, 0.04414), (0.01432, -0.009567, 0.04157), (0.02079, -0.01389, 0.03742), (0.02646, -0.01768, 0.03182), (0.03111, -0.02079, 0.025), (0.03457, -0.0231, 0.01722), (0.0367, -0.02452, 0.008779), (0.03742, -0.025, 3.397e-09), (0.0367, -0.02452, -0.008779), (0.03457, -0.0231, -0.01722), (0.03111, -0.02079, -0.025), (0.02646, -0.01768, -0.03182), (0.02079, -0.01389, -0.03742), (0.01432, -0.009567, -0.04157), (0.0073, -0.004877, -0.04414), (0.006208, -0.006208, 0.04414), (0.01218, -0.01218, 0.04157), (0.01768, -0.01768, 0.03742), (0.0225, -0.0225, 0.03182), (0.02646, -0.02646, 0.025), (0.0294, -0.0294, 0.01722), (0.03121, -0.03121, 0.008779), (0.03182, -0.03182, 3.397e-09), (0.03121, -0.03121, -0.008779), (0.0294, -0.0294, -0.01722), (0.02646, -0.02646, -0.025), (0.0225, -0.0225, -0.03182), (0.01768, -0.01768, -0.03742), (0.01218, -0.01218, -0.04157), (0.006208, -0.006208, -0.04414), (0.004877, -0.0073, 0.04414), (0.009567, -0.01432, 0.04157), (0.01389, -0.02079, 0.03742), (0.01768, -0.02646, 0.03182), (0.02079, -0.03111, 0.025), (0.0231, -0.03457, 0.01722), (0.02452, -0.0367, 0.008779), (0.025, -0.03742, 3.397e-09), (0.02452, -0.0367, -0.008779), (0.0231, -0.03457, -0.01722), (0.02079, -0.03111, -0.025), (0.01768, -0.02646, -0.03182), (0.01389, -0.02079, -0.03742), (0.009567, -0.01432, -0.04157), (0.004877, -0.0073, -0.04414), (0.00336, -0.008111, 0.04414), (0.00659, -0.01591, 0.04157), (0.009567, -0.0231, 0.03742), (0.01218, -0.0294, 0.03182), (0.01432, -0.03457, 0.025), (0.01591, -0.03841, 0.01722), (0.01689, -0.04078, 0.008779), (0.01722, -0.04157, 3.397e-09), (0.01689, -0.04078, -0.008779), (0.01591, -0.03841, -0.01722), (0.01432, -0.03457, -0.025), (0.01218, -0.0294, -0.03182), (0.009567, -0.0231, -0.03742), (0.00659, -0.01591, -0.04157), (0.00336, -0.008111, -0.04414), (0.001713, -0.00861, 0.04414), (0.00336, -0.01689, 0.04157), (0.004877, -0.02452, 0.03742), (0.006208, -0.03121, 0.03182), (0.0073, -0.0367, 0.025), (0.008111, -0.04078, 0.01722), (0.00861, -0.04329, 0.008779), (0.008779, -0.04414, 3.397e-09), (0.00861, -0.04329, -0.008779), (0.008111, -0.04078, -0.01722), (0.0073, -0.0367, -0.025), (0.006208, -0.03121, -0.03182), (0.004877, -0.02452, -0.03742), (0.00336, -0.01689, -0.04157), (0.001713, -0.00861, -0.04414), (1.403e-08, -0.008779, 0.04414), (1.269e-08, -0.01722, 0.04157), (1.269e-08, -0.025, 0.03742), (8.328e-09, -0.03182, 0.03182), (6.317e-09, -0.03742, 0.025), (1.436e-08, -0.04157, 0.01722), (4.305e-09, -0.04414, 0.008779), (6.317e-09, -0.045, 3.397e-09), (4.305e-09, -0.04414, -0.008779), (1.436e-08, -0.04157, -0.01722), (6.317e-09, -0.03742, -0.025), (8.328e-09, -0.03182, -0.03182), (1.168e-08, -0.025, -0.03742), (1.135e-08, -0.01722, -0.04157), (1.42e-08, -0.008779, -0.04414), (-0.001713, -0.00861, 0.04414), (-0.00336, -0.01689, 0.04157), (-0.004877, -0.02452, 0.03742), (-0.006208, -0.03121, 0.03182), (-0.0073, -0.0367, 0.025), (-0.008111, -0.04078, 0.01722), (-0.00861, -0.04329, 0.008779), (-0.008779, -0.04414, 3.397e-09), (-0.00861, -0.04329, -0.008779), (-0.008111, -0.04078, -0.01722), (-0.0073, -0.0367, -0.025), (-0.006208, -0.03121, -0.03182), (-0.004877, -0.02452, -0.03742), (-0.00336, -0.01689, -0.04157), (-0.001713, -0.00861, -0.04414), (9.052e-09, -1.355e-08, 0.045), (-0.00336, -0.008111, 0.04414), (-0.00659, -0.01591, 0.04157), (-0.009567, -0.0231, 0.03742), (-0.01218, -0.0294, 0.03182), (-0.01432, -0.03457, 0.025), (-0.01591, -0.03841, 0.01722), (-0.01689, -0.04078, 0.008779), (-0.01722, -0.04157, 3.397e-09), (-0.01689, -0.04078, -0.008779), (-0.01591, -0.03841, -0.01722), (-0.01432, -0.03457, -0.025), (-0.01218, -0.0294, -0.03182), (-0.009567, -0.0231, -0.03742), (-0.00659, -0.01591, -0.04157), (-0.00336, -0.008111, -0.04414), (-0.004877, -0.0073, 0.04414), (-0.009567, -0.01432, 0.04157), (-0.01389, -0.02079, 0.03742), (-0.01768, -0.02646, 0.03182), (-0.02079, -0.03111, 0.025), (-0.0231, -0.03457, 0.01722), (-0.02452, -0.0367, 0.008779), (-0.025, -0.03742, 3.397e-09), (-0.02452, -0.0367, -0.008779), (-0.0231, -0.03457, -0.01722), (-0.02079, -0.03111, -0.025), (-0.01768, -0.02646, -0.03182), (-0.01389, -0.02079, -0.03742), (-0.009567, -0.01432, -0.04157), (-0.004877, -0.0073, -0.04414), (-0.006208, -0.006208, 0.04414), (-0.01218, -0.01218, 0.04157), (-0.01768, -0.01768, 0.03742), (-0.0225, -0.0225, 0.03182), (-0.02646, -0.02646, 0.025), (-0.0294, -0.0294, 0.01722), (-0.03121, -0.03121, 0.008779), (-0.03182, -0.03182, 3.397e-09), (-0.03121, -0.03121, -0.008779), (-0.0294, -0.0294, -0.01722), (-0.02646, -0.02646, -0.025), (-0.0225, -0.0225, -0.03182), (-0.01768, -0.01768, -0.03742), (-0.01218, -0.01218, -0.04157), (-0.006208, -0.006208, -0.04414), (-0.0073, -0.004877, 0.04414), (-0.01432, -0.009567, 0.04157), (-0.02079, -0.01389, 0.03742), (-0.02646, -0.01768, 0.03182), (-0.03111, -0.02079, 0.025), (-0.03457, -0.0231, 0.01722), (-0.0367, -0.02452, 0.008779), (-0.03742, -0.025, 3.397e-09), (-0.0367, -0.02452, -0.008779), (-0.03457, -0.0231, -0.01722), (-0.03111, -0.02079, -0.025), (-0.02646, -0.01768, -0.03182), (-0.02079, -0.01389, -0.03742), (-0.01432, -0.009567, -0.04157), (-0.0073, -0.004877, -0.04414), (-0.008111, -0.00336, 0.04414), (-0.01591, -0.00659, 0.04157), (-0.0231, -0.009567, 0.03742), (-0.0294, -0.01218, 0.03182), (-0.03457, -0.01432, 0.025), (-0.03841, -0.01591, 0.01722), (-0.04078, -0.01689, 0.008779), (-0.04157, -0.01722, 3.397e-09), (-0.04078, -0.01689, -0.008779), (-0.03841, -0.01591, -0.01722), (-0.03457, -0.01432, -0.025), (-0.0294, -0.01218, -0.03182), (-0.0231, -0.009567, -0.03742), (-0.01591, -0.00659, -0.04157), (-0.008111, -0.00336, -0.04414), (-0.00861, -0.001713, 0.04414), (-0.01689, -0.00336, 0.04157), (-0.02452, -0.004877, 0.03742), (-0.03121, -0.006208, 0.03182), (-0.0367, -0.0073, 0.025), (-0.04078, -0.008111, 0.01722), (-0.04329, -0.00861, 0.008779), (-0.04414, -0.008779, 3.397e-09), (-0.04329, -0.00861, -0.008779), (-0.04078, -0.008111, -0.01722), (-0.0367, -0.0073, -0.025), (-0.03121, -0.006208, -0.03182), (-0.02452, -0.004877, -0.03742), (-0.01689, -0.00336, -0.04157), (-0.00861, -0.001713, -0.04414)], [], [(5, 4, 20, 21), (13, 12, 28, 29), (6, 5, 21, 22), (14, 13, 29, 30), (7, 6, 22, 23), (8, 7, 23, 24), (1, 0, 16, 17), (9, 8, 24, 25), (2, 1, 17, 18), (10, 9, 25, 26), (3, 2, 18, 19), (11, 10, 26, 27), (4, 3, 19, 20), (12, 11, 27, 28), (27, 26, 41, 42), (20, 19, 34, 35), (28, 27, 42, 43), (21, 20, 35, 36), (29, 28, 43, 44), (22, 21, 36, 37), (30, 29, 44, 45), (23, 22, 37, 38), (24, 23, 38, 39), (17, 16, 31, 32), (25, 24, 39, 40), (18, 17, 32, 33), (26, 25, 40, 41), (19, 18, 33, 34), (39, 38, 53, 54), (32, 31, 46, 47), (40, 39, 54, 55), (33, 32, 47, 48), (41, 40, 55, 56), (34, 33, 48, 49), (42, 41, 56, 57), (35, 34, 49, 50), (43, 42, 57, 58), (36, 35, 50, 51), (44, 43, 58, 59), (37, 36, 51, 52), (45, 44, 59, 60), (38, 37, 52, 53), (58, 57, 72, 73), (51, 50, 65, 66), (59, 58, 73, 74), (52, 51, 66, 67), (60, 59, 74, 75), (53, 52, 67, 68), (54, 53, 68, 69), (47, 46, 61, 62), (55, 54, 69, 70), (48, 47, 62, 63), (56, 55, 70, 71), (49, 48, 63, 64), (57, 56, 71, 72), (50, 49, 64, 65), (62, 61, 76, 77), (70, 69, 84, 85), (63, 62, 77, 78), (71, 70, 85, 86), (64, 63, 78, 79), (72, 71, 86, 87), (65, 64, 79, 80), (73, 72, 87, 88), (66, 65, 80, 81), (74, 73, 88, 89), (67, 66, 81, 82), (75, 74, 89, 90), (68, 67, 82, 83), (69, 68, 83, 84), (81, 80, 95, 96), (89, 88, 103, 104), (82, 81, 96, 97), (90, 89, 104, 105), (83, 82, 97, 98), (84, 83, 98, 99), (77, 76, 91, 92), (85, 84, 99, 100), (78, 77, 92, 93), (86, 85, 100, 101), (79, 78, 93, 94), (87, 86, 101, 102), (80, 79, 94, 95), (88, 87, 102, 103), (100, 99, 114, 115), (93, 92, 107, 108), (101, 100, 115, 116), (94, 93, 108, 109), (102, 101, 116, 117), (95, 94, 109, 110), (103, 102, 117, 118), (96, 95, 110, 111), (104, 103, 118, 119), (97, 96, 111, 112), (105, 104, 119, 120), (98, 97, 112, 113), (99, 98, 113, 114), (92, 91, 106, 107), (119, 118, 133, 134), (112, 111, 126, 127), (120, 119, 134, 135), (113, 112, 127, 128), (114, 113, 128, 129), (107, 106, 121, 122), (115, 114, 129, 130), (108, 107, 122, 123), (116, 115, 130, 131), (109, 108, 123, 124), (117, 116, 131, 132), (110, 109, 124, 125), (118, 117, 132, 133), (111, 110, 125, 126), (123, 122, 137, 138), (131, 130, 145, 146), (124, 123, 138, 139), (132, 131, 146, 147), (125, 124, 139, 140), (133, 132, 147, 148), (126, 125, 140, 141), (134, 133, 148, 149), (127, 126, 141, 142), (135, 134, 149, 150), (128, 127, 142, 143), (129, 128, 143, 144), (122, 121, 136, 137), (130, 129, 144, 145), (142, 141, 156, 157), (150, 149, 164, 165), (143, 142, 157, 158), (144, 143, 158, 159), (137, 136, 151, 152), (145, 144, 159, 160), (138, 137, 152, 153), (146, 145, 160, 161), (139, 138, 153, 154), (147, 146, 161, 162), (140, 139, 154, 155), (148, 147, 162, 163), (141, 140, 155, 156), (149, 148, 163, 164), (161, 160, 175, 176), (154, 153, 168, 169), (162, 161, 176, 177), (155, 154, 169, 170), (163, 162, 177, 178), (156, 155, 170, 171), (164, 163, 178, 179), (157, 156, 171, 172), (165, 164, 179, 180), (158, 157, 172, 173), (159, 158, 173, 174), (152, 151, 166, 167), (160, 159, 174, 175), (153, 152, 167, 168), (180, 179, 194, 195), (173, 172, 187, 188), (174, 173, 188, 189), (167, 166, 181, 182), (175, 174, 189, 190), (168, 167, 182, 183), (176, 175, 190, 191), (169, 168, 183, 184), (177, 176, 191, 192), (170, 169, 184, 185), (178, 177, 192, 193), (171, 170, 185, 186), (179, 178, 193, 194), (172, 171, 186, 187), (192, 191, 206, 207), (185, 184, 199, 200), (193, 192, 207, 208), (186, 185, 200, 201), (194, 193, 208, 209), (187, 186, 201, 202), (195, 194, 209, 210), (188, 187, 202, 203), (189, 188, 203, 204), (182, 181, 196, 197), (190, 189, 204, 205), (183, 182, 197, 198), (191, 190, 205, 206), (184, 183, 198, 199), (204, 203, 218, 219), (197, 196, 211, 212), (205, 204, 219, 220), (198, 197, 212, 213), (206, 205, 220, 221), (199, 198, 213, 214), (207, 206, 221, 222), (200, 199, 214, 215), (208, 207, 222, 223), (201, 200, 215, 216), (209, 208, 223, 224), (202, 201, 216, 217), (210, 209, 224, 225), (203, 202, 217, 218), (215, 214, 229, 230), (223, 222, 237, 238), (216, 215, 230, 231), (224, 223, 238, 239), (217, 216, 231, 232), (225, 224, 239, 240), (218, 217, 232, 233), (219, 218, 233, 234), (212, 211, 226, 227), (220, 219, 234, 235), (213, 212, 227, 228), (221, 220, 235, 236), (214, 213, 228, 229), (222, 221, 236, 237), (234, 233, 248, 249), (227, 226, 241, 242), (235, 234, 249, 250), (228, 227, 242, 243), (236, 235, 250, 251), (229, 228, 243, 244), (237, 236, 251, 252), (230, 229, 244, 245), (238, 237, 252, 253), (231, 230, 245, 246), (239, 238, 253, 254), (232, 231, 246, 247), (240, 239, 254, 255), (233, 232, 247, 248), (253, 252, 267, 268), (246, 245, 260, 261), (254, 253, 268, 269), (247, 246, 261, 262), (255, 254, 269, 270), (248, 247, 262, 263), (249, 248, 263, 264), (242, 241, 256, 257), (250, 249, 264, 265), (243, 242, 257, 258), (251, 250, 265, 266), (244, 243, 258, 259), (252, 251, 266, 267), (245, 244, 259, 260), (257, 256, 271, 272), (265, 264, 279, 280), (258, 257, 272, 273), (266, 265, 280, 281), (259, 258, 273, 274), (267, 266, 281, 282), (260, 259, 274, 275), (268, 267, 282, 283), (261, 260, 275, 276), (269, 268, 283, 284), (262, 261, 276, 277), (270, 269, 284, 285), (263, 262, 277, 278), (264, 263, 278, 279), (276, 275, 290, 291), (284, 283, 298, 299), (277, 276, 291, 292), (285, 284, 299, 300), (278, 277, 292, 293), (279, 278, 293, 294), (272, 271, 286, 287), (280, 279, 294, 295), (273, 272, 287, 288), (281, 280, 295, 296), (274, 273, 288, 289), (282, 281, 296, 297), (275, 274, 289, 290), (283, 282, 297, 298), (295, 294, 309, 310), (288, 287, 302, 303), (296, 295, 310, 311), (289, 288, 303, 304), (297, 296, 311, 312), (290, 289, 304, 305), (298, 297, 312, 313), (291, 290, 305, 306), (299, 298, 313, 314), (292, 291, 306, 307), (300, 299, 314, 315), (293, 292, 307, 308), (294, 293, 308, 309), (287, 286, 301, 302), (314, 313, 328, 329), (307, 306, 321, 322), (315, 314, 329, 330), (308, 307, 322, 323), (309, 308, 323, 324), (302, 301, 316, 317), (310, 309, 324, 325), (303, 302, 317, 318), (311, 310, 325, 326), (304, 303, 318, 319), (312, 311, 326, 327), (305, 304, 319, 320), (313, 312, 327, 328), (306, 305, 320, 321), (326, 325, 340, 341), (319, 318, 333, 334), (327, 326, 341, 342), (320, 319, 334, 335), (328, 327, 342, 343), (321, 320, 335, 336), (329, 328, 343, 344), (322, 321, 336, 337), (330, 329, 344, 345), (323, 322, 337, 338), (324, 323, 338, 339), (317, 316, 331, 332), (325, 324, 339, 340), (318, 317, 332, 333), (345, 344, 359, 360), (338, 337, 352, 353), (339, 338, 353, 354), (332, 331, 346, 347), (340, 339, 354, 355), (333, 332, 347, 348), (341, 340, 355, 356), (334, 333, 348, 349), (342, 341, 356, 357), (335, 334, 349, 350), (343, 342, 357, 358), (336, 335, 350, 351), (344, 343, 358, 359), (337, 336, 351, 352), (349, 348, 363, 364), (357, 356, 371, 372), (350, 349, 364, 365), (358, 357, 372, 373), (351, 350, 365, 366), (359, 358, 373, 374), (352, 351, 366, 367), (360, 359, 374, 375), (353, 352, 367, 368), (354, 353, 368, 369), (347, 346, 361, 362), (355, 354, 369, 370), (348, 347, 362, 363), (356, 355, 370, 371), (368, 367, 382, 383), (369, 368, 383, 384), (362, 361, 376, 377), (370, 369, 384, 385), (363, 362, 377, 378), (371, 370, 385, 386), (364, 363, 378, 379), (372, 371, 386, 387), (365, 364, 379, 380), (373, 372, 387, 388), (366, 365, 380, 381), (374, 373, 388, 389), (367, 366, 381, 382), (375, 374, 389, 390), (387, 386, 402, 403), (380, 379, 395, 396), (388, 387, 403, 404), (381, 380, 396, 397), (389, 388, 404, 405), (382, 381, 397, 398), (390, 389, 405, 406), (383, 382, 398, 399), (384, 383, 399, 400), (377, 376, 392, 393), (385, 384, 400, 401), (378, 377, 393, 394), (386, 385, 401, 402), (379, 378, 394, 395), (400, 399, 414, 415), (393, 392, 407, 408), (401, 400, 415, 416), (394, 393, 408, 409), (402, 401, 416, 417), (395, 394, 409, 410), (403, 402, 417, 418), (396, 395, 410, 411), (404, 403, 418, 419), (397, 396, 411, 412), (405, 404, 419, 420), (398, 397, 412, 413), (406, 405, 420, 421), (399, 398, 413, 414), (411, 410, 425, 426), (419, 418, 433, 434), (412, 411, 426, 427), (420, 419, 434, 435), (413, 412, 427, 428), (421, 420, 435, 436), (414, 413, 428, 429), (415, 414, 429, 430), (408, 407, 422, 423), (416, 415, 430, 431), (409, 408, 423, 424), (417, 416, 431, 432), (410, 409, 424, 425), (418, 417, 432, 433), (430, 429, 444, 445), (423, 422, 437, 438), (431, 430, 445, 446), (424, 423, 438, 439), (432, 431, 446, 447), (425, 424, 439, 440), (433, 432, 447, 448), (426, 425, 440, 441), (434, 433, 448, 449), (427, 426, 441, 442), (435, 434, 449, 450), (428, 427, 442, 443), (436, 435, 450, 451), (429, 428, 443, 444), (449, 448, 463, 464), (442, 441, 456, 457), (450, 449, 464, 465), (443, 442, 457, 458), (451, 450, 465, 466), (444, 443, 458, 459), (445, 444, 459, 460), (438, 437, 452, 453), (446, 445, 460, 461), (439, 438, 453, 454), (447, 446, 461, 462), (440, 439, 454, 455), (448, 447, 462, 463), (441, 440, 455, 456), (461, 460, 475, 476), (454, 453, 468, 469), (462, 461, 476, 477), (455, 454, 469, 470), (463, 462, 477, 478), (456, 455, 470, 471), (464, 463, 478, 479), (457, 456, 471, 472), (465, 464, 479, 480), (458, 457, 472, 473), (466, 465, 480, 481), (459, 458, 473, 474), (460, 459, 474, 475), (453, 452, 467, 468), (0, 391, 16), (15, 14, 30), (16, 391, 31), (15, 30, 45), (15, 45, 60), (31, 391, 46), (46, 391, 61), (15, 60, 75), (61, 391, 76), (15, 75, 90), (76, 391, 91), (15, 90, 105), (91, 391, 106), (15, 105, 120), (106, 391, 121), (15, 120, 135), (121, 391, 136), (15, 135, 150), (136, 391, 151), (15, 150, 165), (151, 391, 166), (15, 165, 180), (166, 391, 181), (15, 180, 195), (181, 391, 196), (15, 195, 210), (196, 391, 211), (15, 210, 225), (211, 391, 226), (15, 225, 240), (226, 391, 241), (15, 240, 255), (241, 391, 256), (15, 255, 270), (256, 391, 271), (15, 270, 285), (271, 391, 286), (15, 285, 300), (286, 391, 301), (15, 300, 315), (301, 391, 316), (15, 315, 330), (316, 391, 331), (15, 330, 345), (331, 391, 346), (15, 345, 360), (346, 391, 361), (15, 360, 375), (361, 391, 376), (15, 375, 390), (376, 391, 392), (15, 390, 406), (392, 391, 407), (15, 406, 421), (407, 391, 422), (15, 421, 436), (422, 391, 437), (15, 436, 451), (437, 391, 452), (15, 451, 466), (452, 391, 467), (15, 466, 481), (480, 479, 12, 13), (473, 472, 5, 6), (481, 480, 13, 14), (474, 473, 6, 7), (467, 391, 0), (15, 481, 14), (475, 474, 7, 8), (468, 467, 0, 1), (476, 475, 8, 9), (469, 468, 1, 2), (477, 476, 9, 10), (470, 469, 2, 3), (478, 477, 10, 11), (471, 470, 3, 4), (479, 478, 11, 12), (472, 471, 4, 5)])
me_sphere.materials.append(mat_material_000)
me_sphere.use_remesh_preserve_volume = False
me_sphere.use_remesh_preserve_attributes = False
me_sphere.use_mirror_vertex_groups = False
me_sphere.update()
me_blue_cube = bpy.data.meshes.new('blue_cube')
me_blue_cube.from_pydata([(0.0275, 0.0275, -0.0275), (0.0275, 0.0275, -0.0275), (0.0275, -0.0275, -0.0275), (0.0275, -0.0275, -0.0275), (0.0275, -0.0275, -0.0275), (-0.0275, -0.0275, -0.0275), (-0.0275, -0.0275, -0.0275), (-0.0275, -0.0275, -0.0275), (-0.0275, 0.0275, -0.0275), (-0.0275, 0.0275, -0.0275), (0.0275, 0.0275, 0.0275), (0.0275, 0.0275, 0.0275), (0.0275, -0.0275, 0.0275), (0.0275, -0.0275, 0.0275), (0.0275, -0.0275, 0.0275), (-0.0275, -0.0275, 0.0275), (-0.0275, -0.0275, 0.0275), (-0.0275, 0.0275, 0.0275), (-0.0275, 0.0275, 0.0275), (-0.0275, 0.0275, 0.0275)], [], [(0, 2, 5), (0, 5, 8), (10, 17, 15), (10, 15, 12), (0, 11, 13), (0, 13, 3), (4, 14, 15), (4, 15, 6), (7, 16, 18), (7, 18, 8), (10, 1, 9), (10, 9, 19)])
_uv = me_blue_cube.uv_layers.new(name='UVMap')
_uv.uv.foreach_set('vector', [0.0, 0.0, 1.0, 0.0, 1.0, 1.0, 0.0, 0.0, 1.0, 1.0, 0.0, 1.0, 0.0, 0.0, 1.0, 0.0, 1.0, 1.0, 0.0, 0.0, 1.0, 1.0, 0.0, 1.0, 0.0, 0.0, 1.0, 0.0, 1.0, 1.0, 0.0, 0.0, 1.0, 1.0, 0.0, 1.0, 0.0, 0.0, 1.0, 0.0, 1.0, 1.0, 0.0, 0.0, 1.0, 1.0, 0.0, 1.0, 0.0, 0.0, 1.0, 0.0, 1.0, 1.0, 0.0, 0.0, 1.0, 1.0, 0.0, 1.0, 0.0, 0.0, 1.0, 0.0, 1.0, 1.0, 0.0, 0.0, 1.0, 1.0, 0.0, 1.0])
me_blue_cube.materials.append(mat_material)
me_blue_cube.use_remesh_preserve_volume = False
me_blue_cube.use_remesh_preserve_attributes = False
me_blue_cube.use_mirror_vertex_groups = False
me_blue_cube.update()
me_cylinder_003 = bpy.data.meshes.new('Cylinder.003')
me_cylinder_003.from_pydata([(1.826e-09, -0.04505, -0.03243), (-1.237e-08, -0.04234, 0.03243), (-0.008788, -0.04418, -0.03243), (-0.00826, -0.04153, 0.03243), (-0.01724, -0.04162, -0.03243), (-0.0162, -0.03912, 0.03243), (-0.02503, -0.03745, -0.03243), (-0.02352, -0.0352, 0.03243), (-0.03185, -0.03185, -0.03243), (-0.02994, -0.02994, 0.03243), (-0.03745, -0.02503, -0.03243), (-0.0352, -0.02352, 0.03243), (-0.04162, -0.01724, -0.03243), (-0.03912, -0.0162, 0.03243), (-0.04418, -0.008788, -0.03243), (-0.04153, -0.00826, 0.03243), (-0.04505, -2.504e-10, -0.03243), (-0.04234, -6.452e-09, 0.03243), (-0.04418, 0.008788, -0.03243), (-0.04153, 0.00826, 0.03243), (-0.04162, 0.01724, -0.03243), (-0.03912, 0.0162, 0.03243), (-0.03745, 0.02503, -0.03243), (-0.0352, 0.02352, 0.03243), (-0.03185, 0.03185, -0.03243), (-0.02994, 0.02994, 0.03243), (-0.02503, 0.03745, -0.03243), (-0.02352, 0.0352, 0.03243), (-0.01724, 0.04162, -0.03243), (-0.0162, 0.03912, 0.03243), (-0.008788, 0.04418, -0.03243), (-0.00826, 0.04153, 0.03243), (1.65e-08, 0.04505, -0.03243), (1.428e-09, 0.04234, 0.03243), (0.008788, 0.04418, -0.03243), (0.00826, 0.04153, 0.03243), (0.01724, 0.04162, -0.03243), (0.0162, 0.03912, 0.03243), (0.02503, 0.03745, -0.03243), (0.02352, 0.0352, 0.03243), (0.03185, 0.03185, -0.03243), (0.02994, 0.02994, 0.03243), (0.03745, 0.02503, -0.03243), (0.0352, 0.02352, 0.03243), (0.04162, 0.01724, -0.03243), (0.03912, 0.0162, 0.03243), (0.04418, 0.008788, -0.03243), (0.04153, 0.00826, 0.03243), (0.04505, -4.035e-08, -0.03243), (0.04234, -4.414e-08, 0.03243), (0.04418, -0.008788, -0.03243), (0.04153, -0.00826, 0.03243), (0.04162, -0.01724, -0.03243), (0.03912, -0.0162, 0.03243), (0.03745, -0.02503, -0.03243), (0.0352, -0.02352, 0.03243), (0.03185, -0.03185, -0.03243), (0.02994, -0.02994, 0.03243), (0.02503, -0.03745, -0.03243), (0.02352, -0.0352, 0.03243), (0.01724, -0.04162, -0.03243), (0.0162, -0.03912, 0.03243), (0.008788, -0.04418, -0.03243), (0.00826, -0.04153, 0.03243), (6.49e-05, -0.03961, -0.03243), (-0.007635, -0.03886, -0.03243), (-0.01505, -0.03664, -0.03243), (-0.02189, -0.03301, -0.03243), (-0.0279, -0.02812, -0.03243), (-0.03284, -0.02214, -0.03243), (-0.03653, -0.01531, -0.03243), (-0.03882, -0.007885, -0.03243), (-0.03961, -0.0001505, -0.03243), (-0.03887, 0.007595, -0.03243), (-0.03664, 0.01505, -0.03243), (-0.03298, 0.02193, -0.03243), (-0.02805, 0.02796, -0.03243), (-0.02203, 0.03291, -0.03243), (-0.01516, 0.03659, -0.03243), (-0.007696, 0.03885, -0.03243), (6.137e-05, 0.03961, -0.03243), (0.007814, 0.03883, -0.03243), (0.01526, 0.03655, -0.03243), (0.02212, 0.03286, -0.03243), (0.02811, 0.0279, -0.03243), (0.03302, 0.02187, -0.03243), (0.03666, 0.015, -0.03243), (0.03888, 0.007568, -0.03243), (0.03961, -0.0001541, -0.03243), (0.03882, -0.007864, -0.03243), (0.03655, -0.01527, -0.03243), (0.03288, -0.02208, -0.03243), (0.02796, -0.02805, -0.03243), (0.02198, -0.03295, -0.03243), (0.01516, -0.03659, -0.03243), (0.007759, -0.03884, -0.03243), (-6.754e-09, -0.04159, 0.02715), (-0.008113, -0.04079, 0.02715), (-0.01592, -0.03842, 0.02715), (-0.02311, -0.03458, 0.02715), (-0.02941, -0.02941, 0.02715), (-0.03458, -0.02311, 0.02715), (-0.03842, -0.01592, 0.02715), (-0.04079, -0.008113, 0.02715), (-0.04159, -6.613e-09, 0.02715), (-0.04079, 0.008113, 0.02715), (-0.03842, 0.01592, 0.02715), (-0.03458, 0.02311, 0.02715), (-0.02941, 0.02941, 0.02715), (-0.02311, 0.03458, 0.02715), (-0.01592, 0.03842, 0.02715), (-0.008113, 0.04079, 0.02715), (6.798e-09, 0.04159, 0.02715), (0.008113, 0.04079, 0.02715), (0.01592, 0.03842, 0.02715), (0.02311, 0.03458, 0.02715), (0.02941, 0.02941, 0.02715), (0.03458, 0.02311, 0.02715), (0.03842, 0.01592, 0.02715), (0.04079, 0.008113, 0.02715), (0.04159, -4.363e-08, 0.02715), (0.04079, -0.008113, 0.02715), (0.03842, -0.01592, 0.02715), (0.03458, -0.02311, 0.02715), (0.02941, -0.02941, 0.02715), (0.02311, -0.03458, 0.02715), (0.01592, -0.03842, 0.02715), (0.008113, -0.04079, 0.02715)], [], [(4, 6, 99, 98), (22, 24, 108, 107), (40, 42, 117, 116), (58, 60, 126, 125), (14, 16, 104, 103), (32, 34, 113, 112), (50, 52, 122, 121), (6, 8, 100, 99), (24, 26, 109, 108), (42, 44, 118, 117), (16, 18, 105, 104), (34, 36, 114, 113), (52, 54, 123, 122), (8, 10, 101, 100), (26, 28, 110, 109), (44, 46, 119, 118), (0, 2, 97, 96), (62, 0, 96, 127), (18, 20, 106, 105), (36, 38, 115, 114), (54, 56, 124, 123), (10, 12, 102, 101), (28, 30, 111, 110), (46, 48, 120, 119), (2, 4, 98, 97), (20, 22, 107, 106), (38, 40, 116, 115), (56, 58, 125, 124), (12, 14, 103, 102), (30, 32, 112, 111), (48, 50, 121, 120), (3, 1, 63, 61, 59, 57, 55, 53, 51, 49, 47, 45, 43, 41, 39, 37, 35, 33, 31, 29, 27, 25, 23, 21, 19, 17, 15, 13, 11, 9, 7, 5), (0, 1, 3, 2), (2, 3, 5, 4), (4, 5, 7, 6), (6, 7, 9, 8), (8, 9, 11, 10), (10, 11, 13, 12), (12, 13, 15, 14), (14, 15, 17, 16), (16, 17, 19, 18), (18, 19, 21, 20), (20, 21, 23, 22), (22, 23, 25, 24), (24, 25, 27, 26), (26, 27, 29, 28), (28, 29, 31, 30), (30, 31, 33, 32), (32, 33, 35, 34), (34, 35, 37, 36), (36, 37, 39, 38), (38, 39, 41, 40), (40, 41, 43, 42), (42, 43, 45, 44), (44, 45, 47, 46), (46, 47, 49, 48), (48, 49, 51, 50), (50, 51, 53, 52), (52, 53, 55, 54), (54, 55, 57, 56), (56, 57, 59, 58), (58, 59, 61, 60), (60, 61, 63, 62), (62, 63, 1, 0), (20, 22, 75, 74), (48, 50, 89, 88), (22, 24, 76, 75), (50, 52, 90, 89), (24, 26, 77, 76), (52, 54, 91, 90), (26, 28, 78, 77), (0, 2, 65, 64), (54, 56, 92, 91), (28, 30, 79, 78), (2, 4, 66, 65), (56, 58, 93, 92), (30, 32, 80, 79), (4, 6, 67, 66), (58, 60, 94, 93), (32, 34, 81, 80), (6, 8, 68, 67), (34, 36, 82, 81), (8, 10, 69, 68), (60, 62, 95, 94), (36, 38, 83, 82), (10, 12, 70, 69), (62, 0, 64, 95), (38, 40, 84, 83), (12, 14, 71, 70), (40, 42, 85, 84), (14, 16, 72, 71), (42, 44, 86, 85), (16, 18, 73, 72), (44, 46, 87, 86), (18, 20, 74, 73), (46, 48, 88, 87), (96, 97, 98, 99, 100, 101, 102, 103, 104, 105, 106, 107, 108, 109, 110, 111, 112, 113, 114, 115, 116, 117, 118, 119, 120, 121, 122, 123, 124, 125, 126, 127), (60, 62, 127, 126)])
me_cylinder_003.materials.append(mat_material_003)
me_cylinder_003.use_remesh_preserve_volume = False
me_cylinder_003.use_remesh_preserve_attributes = False
me_cylinder_003.use_mirror_vertex_groups = False
me_cylinder_003.update()

# ---- objects
ob_floor = bpy.data.objects.new('floor', me_plane)
ob_table = bpy.data.objects.new('table', me_cube_055)
ob_orange_cup = bpy.data.objects.new('orange_cup', me_cylinder)
ob_blue_bin = bpy.data.objects.new('blue_bin', me_cube)
ob_yellow_ball = bpy.data.objects.new('yellow_ball', me_sphere)
ob_red_cube = bpy.data.objects.new('red_cube', me_blue_cube)
ob_green_cylinder = bpy.data.objects.new('green_cylinder', me_cylinder_003)

# ---- transforms, parenting, visibility, modifiers, constraints
ob_floor.location = (0.0, 0.0, 0.0)
ob_floor.lineart.crease_threshold = 0.0
ob_table.location = (0.0, 0.0, 0.38)
ob_table.lineart.crease_threshold = 0.0
ob_orange_cup.location = (0.12, -0.04, 0.82)
ob_orange_cup.lineart.crease_threshold = 0.0
ob_blue_bin.location = (-0.27, 0.07, 0.94)
ob_blue_bin.lock_rotations_4d = False
ob_blue_bin.empty_display_type = 'ARROWS'
ob_blue_bin.lineart.crease_threshold = 0.0
ob_yellow_ball.location = (0.29, -0.19, 0.8)
ob_yellow_ball.lineart.crease_threshold = 0.0
ob_red_cube.location = (0.43, 0.13, 0.79)
ob_red_cube.lineart.crease_threshold = 0.0
ob_green_cylinder.location = (-0.25, 0.13, 1.0)
ob_green_cylinder.lineart.crease_threshold = 0.0

# ---- collection membership
col_collection_1.objects.link(ob_floor)
col_collection_1.objects.link(ob_table)
col_collection_1.objects.link(ob_orange_cup)
col_collection_1.objects.link(ob_blue_bin)
col_collection_1.objects.link(ob_yellow_ball)
col_collection_1.objects.link(ob_red_cube)
col_collection_1.objects.link(ob_green_cylinder)
col_collection_2.objects.link(ob_table)
col_collection_11.objects.link(ob_table)

# ---- scene / render settings (as saved in the file)
scene.frame_start = 1; scene.frame_end = 250; scene.frame_set(1)
scene.render.engine = 'BLENDER_EEVEE_NEXT'
scene.render.resolution_percentage = 50
scene.render.dither_intensity = 0.0
scene.cycles.use_denoising = False
scene.cycles.samples = 10
scene.cycles.sampling_pattern = 'TABULATED_SOBOL'
scene.cycles.light_sampling_threshold = 0.0
scene.cycles.use_adaptive_sampling = False
scene.cycles.use_light_tree = False
scene.cycles.blur_glossy = 0.0
scene.cycles.pixel_filter_type = 'GAUSSIAN'
scene.cycles.sample_clamp_indirect = 0.0
scene.view_settings.view_transform = 'Standard'
bpy.context.view_layer.update()

# ---- added for rendering (the .blend has no active camera and no usable light): camera, sun
cam_auto = bpy.data.cameras.new('AutoCamera')
cam_auto.lens = 50.0
cam_auto.sensor_width = 36.0
cam_auto.clip_end = 1000.0
ob_auto_camera = bpy.data.objects.new('AutoCamera', cam_auto)
scene.collection.objects.link(ob_auto_camera)
ob_auto_camera.location = (2.8154, -3.37848, 2.81346)
ob_auto_camera.rotation_euler = (1.09748, -7.21219e-08, 0.694738)
scene.camera = ob_auto_camera
light_auto_sun = bpy.data.lights.new('AutoSun', 'SUN')
light_auto_sun.energy = 3.0
light_auto_sun.angle = 0.0523599
ob_auto_sun = bpy.data.objects.new('AutoSun', light_auto_sun)
scene.collection.objects.link(ob_auto_sun)
ob_auto_sun.rotation_euler = (0.872665, 0.174533, 0.523599)
bpy.context.view_layer.update()
